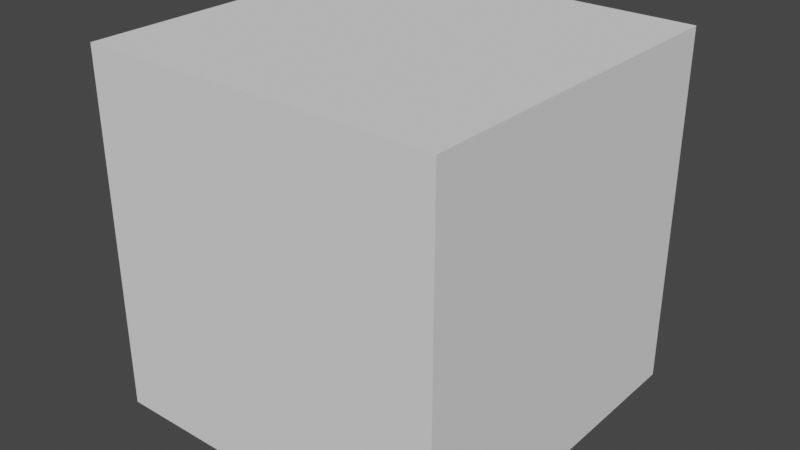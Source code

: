 # Source: programtesting.blend  (saved by Blender 2.81.16; exported with 4.5.12 LTS)
import bpy
from mathutils import Matrix  # noqa: F401  (used for matrix-valued properties, if any)

bpy.ops.wm.read_factory_settings(use_empty=True)
scene = bpy.context.scene
scene.name = 'Scene'

# ---- collections
col_collection = bpy.data.collections.new('Collection'); scene.collection.children.link(col_collection)

# ---- world
world_world = bpy.data.worlds.new('World'); scene.world = world_world
world_world.use_nodes = True; world_world.node_tree.nodes.clear()
_N = world_world.node_tree.nodes; _L = world_world.node_tree.links
n0 = _N.new('ShaderNodeOutputWorld'); n0.name = 'World Output'; n0.location = (300, 300)
n1 = _N.new('ShaderNodeBackground'); n1.name = 'Background'; n1.location = (10, 300)
n1.inputs[0].default_value = (0.05088, 0.05088, 0.05088, 1.0)
_L.new(n1.outputs[0], n0.inputs[0])
n0.is_active_output = True
world_world.color = (0.05088, 0.05088, 0.05088)
world_world.use_sun_shadow = False
world_world.sun_shadow_jitter_overblur = 0.0

# ---- meshes
me_cube_001 = bpy.data.meshes.new('Cube.001')
me_cube_001.from_pydata([(0.07602, 0.000544, -0.008688), (0.07602, 0.000544, 0.008688), (0.07602, 0.003548, 0.008688), (0.07602, 0.003548, -0.008688), (0.08961, 0.003548, -0.008688), (0.07602, 0.000544, 0.0205), (0.08961, 0.000544, 0.0205), (0.08961, 0.003548, 0.0205), (0.07602, 0.003548, 0.0205), (0.08958, 0.003548, 0.008688), (0.08963, 0.000544, 0.008688), (0.08963, 0.000544, -0.008688), (0.08901, 0.01516, 0.008688), (0.08901, 0.01516, -0.008688), (0.07661, 0.01516, 0.008688), (0.07661, 0.01516, -0.008688), (0.07756, 0.01744, 0.008688), (0.07756, 0.01744, -0.008688), (0.08807, 0.01744, 0.008688), (0.08807, 0.01744, -0.008688), (0.0793, 0.01918, 0.008688), (0.0793, 0.01918, -0.008688), (0.08633, 0.01918, 0.008688), (0.08633, 0.01918, -0.008688), (0.08405, 0.02012, 0.008688), (0.08405, 0.02012, -0.008688), (0.08158, 0.02012, 0.008688), (0.08158, 0.02012, -0.008688), (0.07302, 0.000544, -0.008688), (0.07302, 0.000544, 0.008688), (0.07302, 0.003599, 0.008688), (0.07302, 0.003624, -0.008688), (0.09261, 0.003638, -0.008685), (0.07302, 0.000544, 0.0205), (0.09261, 0.0005677, 0.0205), (0.09261, 0.003571, 0.0205), (0.07302, 0.003548, 0.0205), (0.09258, 0.003616, 0.008689), (0.09263, 0.0005718, 0.008688), (0.09263, 0.000576, -0.008685), (0.09194, 0.01582, 0.008689), (0.09194, 0.01582, -0.008687), (0.07369, 0.01582, 0.008688), (0.07369, 0.01582, -0.008688), (0.07506, 0.0191, 0.008688), (0.07506, 0.0191, -0.008688), (0.09056, 0.0191, 0.008688), (0.09056, 0.0191, -0.008688), (0.07763, 0.02167, 0.008688), (0.07763, 0.02167, -0.008688), (0.08799, 0.02167, 0.008688), (0.08799, 0.02167, -0.008688), (0.08463, 0.02307, 0.008688), (0.08463, 0.02307, -0.008688), (0.08099, 0.02307, 0.008688), (0.08099, 0.02307, -0.008688), (-1.0, -0.9614, -0.9489), (-1.0, -0.9614, 1.051), (-1.0, 1.039, -0.9489), (-1.0, 1.039, 1.051), (1.0, -0.9614, -0.9489), (1.0, -0.9614, 1.051), (1.0, 1.039, -0.9489), (1.0, 1.039, 1.051)], [], [(9, 10, 6, 7), (1, 2, 8, 5), (0, 3, 2, 1), (3, 15, 14, 2), (15, 17, 16, 14), (17, 21, 20, 16), (21, 27, 26, 20), (27, 25, 24, 26), (25, 23, 22, 24), (23, 19, 18, 22), (19, 13, 12, 18), (13, 4, 9, 12), (4, 11, 10, 9), (37, 35, 34, 38), (29, 33, 36, 30), (28, 29, 30, 31), (31, 30, 42, 43), (43, 42, 44, 45), (45, 44, 48, 49), (49, 48, 54, 55), (55, 54, 52, 53), (53, 52, 50, 51), (51, 50, 46, 47), (47, 46, 40, 41), (41, 40, 37, 32), (32, 37, 38, 39), (3, 0, 28, 31), (0, 1, 29, 28), (7, 6, 34, 35), (5, 8, 36, 33), (1, 5, 33, 29), (8, 2, 30, 36), (12, 9, 37, 40), (10, 11, 39, 38), (11, 4, 32, 39), (6, 10, 38, 34), (9, 7, 35, 37), (4, 13, 41, 32), (15, 3, 31, 43), (2, 14, 42, 30), (18, 12, 40, 46), (14, 16, 44, 42), (17, 15, 43, 45), (13, 19, 47, 41), (22, 18, 46, 50), (19, 23, 51, 47), (16, 20, 48, 44), (21, 17, 45, 49), (24, 22, 50, 52), (23, 25, 53, 51), (20, 26, 54, 48), (27, 21, 49, 55), (26, 24, 52, 54), (25, 27, 55, 53), (56, 57, 59, 58), (58, 59, 63, 62), (62, 63, 61, 60), (60, 61, 57, 56), (58, 62, 60, 56), (63, 59, 57, 61)])
_uv = me_cube_001.uv_layers.new(name='UVMap')
_uv.uv.foreach_set('vector', [0.7083, 0.6908, 0.7083, 0.75, 0.7083, 0.75, 0.7083, 0.6908, 0.7917, 0.75, 0.7917, 0.6908, 0.7917, 0.6908, 0.7917, 0.75, 0.2139, 0.75, 0.2142, 0.6908, 0.7858, 0.6908, 0.7861, 0.75, 0.2142, 0.6908, 0.2146, 0.6213, 0.7854, 0.6213, 0.7858, 0.6908, 0.2166, 0.6157, 0.22, 0.6105, 0.78, 0.6105, 0.7834, 0.6157, 0.2245, 0.6059, 0.2299, 0.6022, 0.7701, 0.6022, 0.7755, 0.6059, 0.2362, 0.5994, 0.243, 0.5977, 0.757, 0.5977, 0.7638, 0.5994, 0.25, 0.5971, 0.257, 0.5977, 0.743, 0.5977, 0.75, 0.5971, 0.257, 0.5977, 0.2638, 0.5994, 0.7362, 0.5994, 0.743, 0.5977, 0.2755, 0.6059, 0.28, 0.6105, 0.72, 0.6105, 0.7245, 0.6059, 0.28, 0.6105, 0.2834, 0.6157, 0.7166, 0.6157, 0.72, 0.6105, 0.2854, 0.6213, 0.2858, 0.6908, 0.7142, 0.6908, 0.7146, 0.6213, 0.2858, 0.6908, 0.2861, 0.75, 0.7139, 0.75, 0.7142, 0.6908, 0.7083, 0.6908, 0.7083, 0.6908, 0.7083, 0.75, 0.7083, 0.75, 0.7917, 0.75, 0.7917, 0.75, 0.7917, 0.6908, 0.7917, 0.6908, 0.2139, 0.75, 0.7861, 0.75, 0.7858, 0.6908, 0.2142, 0.6908, 0.2142, 0.6908, 0.7858, 0.6908, 0.7854, 0.6213, 0.2146, 0.6213, 0.2166, 0.6157, 0.7834, 0.6157, 0.78, 0.6105, 0.22, 0.6105, 0.2245, 0.6059, 0.7755, 0.6059, 0.7701, 0.6022, 0.2299, 0.6022, 0.2362, 0.5994, 0.7638, 0.5994, 0.757, 0.5977, 0.243, 0.5977, 0.25, 0.5971, 0.75, 0.5971, 0.743, 0.5977, 0.257, 0.5977, 0.257, 0.5977, 0.743, 0.5977, 0.7362, 0.5994, 0.2638, 0.5994, 0.2755, 0.6059, 0.7245, 0.6059, 0.72, 0.6105, 0.28, 0.6105, 0.28, 0.6105, 0.72, 0.6105, 0.7166, 0.6157, 0.2834, 0.6157, 0.2854, 0.6213, 0.7146, 0.6213, 0.7142, 0.6908, 0.2858, 0.6908, 0.2858, 0.6908, 0.7142, 0.6908, 0.7139, 0.75, 0.2861, 0.75, 0.2142, 0.6908, 0.2139, 0.75, 0.2139, 0.75, 0.2142, 0.6908, 0.2139, 0.75, 0.7861, 0.75, 0.7861, 0.75, 0.2139, 0.75, 0.7083, 0.6908, 0.7083, 0.75, 0.7083, 0.75, 0.7083, 0.6908, 0.7917, 0.75, 0.7917, 0.6908, 0.7917, 0.6908, 0.7917, 0.75, 0.7917, 0.75, 0.7917, 0.75, 0.7917, 0.75, 0.7917, 0.75, 0.7917, 0.6908, 0.7917, 0.6908, 0.7917, 0.6908, 0.7917, 0.6908, 0.7146, 0.6213, 0.7142, 0.6908, 0.7142, 0.6908, 0.7146, 0.6213, 0.7139, 0.75, 0.2861, 0.75, 0.2861, 0.75, 0.7139, 0.75, 0.2861, 0.75, 0.2858, 0.6908, 0.2858, 0.6908, 0.2861, 0.75, 0.7083, 0.75, 0.7083, 0.75, 0.7083, 0.75, 0.7083, 0.75, 0.7083, 0.6908, 0.7083, 0.6908, 0.7083, 0.6908, 0.7083, 0.6908, 0.2858, 0.6908, 0.2854, 0.6213, 0.2854, 0.6213, 0.2858, 0.6908, 0.2146, 0.6213, 0.2142, 0.6908, 0.2142, 0.6908, 0.2146, 0.6213, 0.7858, 0.6908, 0.7854, 0.6213, 0.7854, 0.6213, 0.7858, 0.6908, 0.72, 0.6105, 0.7166, 0.6157, 0.7166, 0.6157, 0.72, 0.6105, 0.7834, 0.6157, 0.78, 0.6105, 0.78, 0.6105, 0.7834, 0.6157, 0.22, 0.6105, 0.2166, 0.6157, 0.2166, 0.6157, 0.22, 0.6105, 0.2834, 0.6157, 0.28, 0.6105, 0.28, 0.6105, 0.2834, 0.6157, 0.7245, 0.6059, 0.72, 0.6105, 0.72, 0.6105, 0.7245, 0.6059, 0.28, 0.6105, 0.2755, 0.6059, 0.2755, 0.6059, 0.28, 0.6105, 0.7755, 0.6059, 0.7701, 0.6022, 0.7701, 0.6022, 0.7755, 0.6059, 0.2299, 0.6022, 0.2245, 0.6059, 0.2245, 0.6059, 0.2299, 0.6022, 0.743, 0.5977, 0.7362, 0.5994, 0.7362, 0.5994, 0.743, 0.5977, 0.2638, 0.5994, 0.257, 0.5977, 0.257, 0.5977, 0.2638, 0.5994, 0.7638, 0.5994, 0.757, 0.5977, 0.757, 0.5977, 0.7638, 0.5994, 0.243, 0.5977, 0.2362, 0.5994, 0.2362, 0.5994, 0.243, 0.5977, 0.75, 0.5971, 0.743, 0.5977, 0.743, 0.5977, 0.75, 0.5971, 0.257, 0.5977, 0.25, 0.5971, 0.25, 0.5971, 0.257, 0.5977, 0.375, 0.0, 0.625, 0.0, 0.625, 0.25, 0.375, 0.25, 0.375, 0.25, 0.625, 0.25, 0.625, 0.5, 0.375, 0.5, 0.375, 0.5, 0.625, 0.5, 0.625, 0.75, 0.375, 0.75, 0.375, 0.75, 0.625, 0.75, 0.625, 1.0, 0.375, 1.0, 0.125, 0.5, 0.375, 0.5, 0.375, 0.75, 0.125, 0.75, 0.625, 0.5, 0.875, 0.5, 0.875, 0.75, 0.625, 0.75])
me_cube_001.use_remesh_fix_poles = True
me_cube_001.use_remesh_preserve_attributes = False
me_cube_001.use_mirror_vertex_groups = False
me_cube_001.update()

# ---- objects
ob_tool_mount_001 = bpy.data.objects.new('tool mount.001', me_cube_001)

# ---- transforms, parenting, visibility, modifiers, constraints
ob_tool_mount_001.location = (0.0, 0.0, -0.0005)
ob_tool_mount_001.lineart.crease_threshold = 0.0

# ---- collection membership
col_collection.objects.link(ob_tool_mount_001)

# ---- scene / render settings (as saved in the file)
scene.frame_start = 1; scene.frame_end = 250; scene.frame_set(1)
scene.render.engine = 'BLENDER_EEVEE_NEXT'
scene.cycles.use_denoising = False
scene.cycles.samples = 128
scene.cycles.sampling_pattern = 'TABULATED_SOBOL'
scene.cycles.use_adaptive_sampling = False
scene.cycles.use_light_tree = False
scene.view_settings.view_transform = 'Filmic'
bpy.context.view_layer.update()

# ---- added for rendering (the .blend has no active camera and no usable light): camera, sun
cam_auto = bpy.data.cameras.new('AutoCamera')
cam_auto.lens = 50.0
cam_auto.sensor_width = 36.0
cam_auto.clip_end = 1000.0
ob_auto_camera = bpy.data.objects.new('AutoCamera', cam_auto)
scene.collection.objects.link(ob_auto_camera)
ob_auto_camera.location = (3.20507, -3.80744, 2.61465)
ob_auto_camera.rotation_euler = (1.09748, -7.21219e-08, 0.694738)
scene.camera = ob_auto_camera
light_auto_sun = bpy.data.lights.new('AutoSun', 'SUN')
light_auto_sun.energy = 3.0
light_auto_sun.angle = 0.0523599
ob_auto_sun = bpy.data.objects.new('AutoSun', light_auto_sun)
scene.collection.objects.link(ob_auto_sun)
ob_auto_sun.rotation_euler = (0.872665, 0.174533, 0.523599)
bpy.context.view_layer.update()
